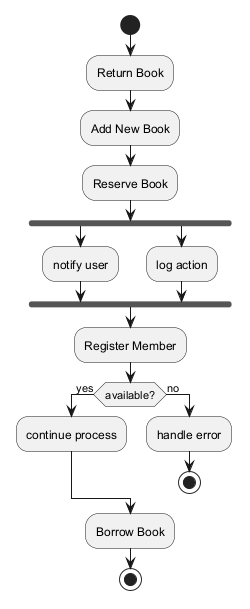

The diagram above was rendered by PlantUML. Its source (embedded in the PNG):
@startuml
skinparam backgroundColor #FFFFFF
skinparam classBackgroundColor #F3E5F5
skinparam classBorderColor #6A1B9A
start
:Return Book;
:Add New Book;
:Reserve Book;
fork
:notify user;
fork again
:log action;
end fork
:Register Member;
if (available?) then (yes)
:continue process;
else (no)
:handle error;
stop
endif
:Borrow Book;
stop
@enduml